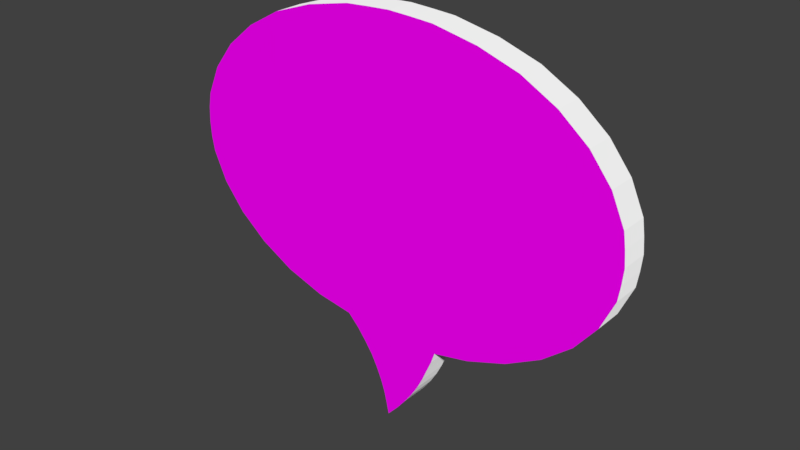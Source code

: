 # Source: DIALOG_SIGN_FINAL.blend  (saved by Blender 2.78.0; exported with 4.5.12 LTS)
import bpy
from mathutils import Matrix  # noqa: F401  (used for matrix-valued properties, if any)

bpy.ops.wm.read_factory_settings(use_empty=True)
scene = bpy.context.scene
scene.name = 'Scene'

# ---- collections
col_collection_1 = bpy.data.collections.new('Collection 1'); scene.collection.children.link(col_collection_1)

# ---- images (referenced by path relative to the original .blend; pixels are not part of the script)
import os
ASSET_DIR = os.environ.get("B2B_ASSET_DIR", "")  # directory of the original .blend (textures are referenced by path, not embedded)
HERE = os.path.dirname(os.path.abspath(__file__))  # packed textures are extracted next to this script under _unpacked/

def load_image(name, relpath, width, height, colorspace="sRGB"):
    """Load a texture the original file referenced (path relative to the .blend, or extracted next to this script)."""
    p = next((c for c in (os.path.join(HERE, relpath), os.path.join(ASSET_DIR, relpath)) if relpath and os.path.exists(c)), "")
    if p:
        img = bpy.data.images.load(p, check_existing=True)
        img.name = name
    else:  # same state as the original file: an image datablock whose file is absent (Cycles renders it pink)
        img = bpy.data.images.new(name, width, height)
        img.source = "FILE"
        img.filepath = "//" + (relpath or name)
    img.colorspace_settings.name = colorspace
    return img
img_dialog_sign_uvmap1_png = load_image('DIALOG SIGN UVMAP1.png', 'DIALOG SIGN UVMAP1.png', 1024, 1024, 'sRGB')

# ---- materials (node trees are filled in below, after node groups)
mat_paper = bpy.data.materials.new('PAPER')
mat_paper.alpha_threshold = 0.0
mat_paper.roughness = 0.5
mat_paper.line_color = (0.0, 0.0, 0.0, 1.0)
mat_dialog = bpy.data.materials.new('Dialog')
mat_dialog.alpha_threshold = 0.0
mat_dialog.roughness = 0.5

# ---- material node trees
mat_paper.use_nodes = True; mat_paper.node_tree.nodes.clear()
_N = mat_paper.node_tree.nodes; _L = mat_paper.node_tree.links
n0 = _N.new('ShaderNodeOutputMaterial'); n0.name = 'Material Output'; n0.location = (300, 300)
n1 = _N.new('ShaderNodeBsdfDiffuse'); n1.name = 'Diffuse BSDF'; n1.location = (10, 300)
n1.inputs[1].default_value = 0.8
_L.new(n1.outputs[0], n0.inputs[0])
n0.is_active_output = True
mat_dialog.use_nodes = True; mat_dialog.node_tree.nodes.clear()
_N = mat_dialog.node_tree.nodes; _L = mat_dialog.node_tree.links
n0 = _N.new('ShaderNodeOutputMaterial'); n0.name = 'Material Output'; n0.location = (300, 300)
n1 = _N.new('ShaderNodeBsdfDiffuse'); n1.name = 'Diffuse BSDF'; n1.location = (10, 300)
n2 = _N.new('ShaderNodeTexImage'); n2.name = 'Image Texture'; n2.location = (-180, 300)
n2.width = 140
n2.image = img_dialog_sign_uvmap1_png
_L.new(n1.outputs[0], n0.inputs[0])
_L.new(n2.outputs[0], n1.inputs[0])
n0.is_active_output = True

# ---- world
world_world = bpy.data.worlds.new('World'); scene.world = world_world
world_world.color = (0.05088, 0.05088, 0.05088)
world_world.use_sun_shadow = False
world_world.sun_shadow_jitter_overblur = 0.0
world_world.cycles.sampling_method = 'MANUAL'

# ---- meshes
me_circle = bpy.data.meshes.new('Circle')
me_circle.from_pydata([(0.00262, 0.0125, 0.8937), (-0.2579, 0.0125, 0.8785), (-0.5083, 0.0125, 0.827), (-0.7392, 0.0125, 0.7495), (-0.9415, 0.0125, 0.6374), (-1.108, 0.0125, 0.5008), (-1.231, 0.0125, 0.345), (-1.307, 0.0125, 0.1759), (-1.328, 0.0125, 6.806e-08), (-1.307, 0.0125, -0.1759), (-1.231, 0.0125, -0.345), (-1.108, 0.0125, -0.5008), (-0.9415, 0.0125, -0.6374), (-0.7392, 0.0125, -0.7495), (-0.5083, 0.0125, -0.827), (-0.292, 0.0125, -0.8627), (-0.01056, 0.0125, -1.408), (0.305, 0.0125, -0.8776), (0.5136, 0.0125, -0.8329), (0.7444, 0.0125, -0.7495), (0.9467, 0.0125, -0.6374), (1.113, 0.0125, -0.5008), (1.236, 0.0125, -0.345), (1.312, 0.0125, -0.1759), (1.333, 0.0125, 8.705e-07), (1.312, 0.0125, 0.1759), (1.236, 0.0125, 0.345), (1.113, 0.0125, 0.5008), (0.9467, 0.0125, 0.6374), (0.7444, 0.0125, 0.7495), (0.5136, 0.0125, 0.827), (0.2631, 0.0125, 0.8785), (0.00262, -0.0125, 0.8937), (-0.2579, -0.0125, 0.8785), (-0.5083, -0.0125, 0.827), (-0.7392, -0.0125, 0.7495), (-0.9415, -0.0125, 0.6374), (-1.108, -0.0125, 0.5008), (-1.231, -0.0125, 0.345), (-1.307, -0.0125, 0.1759), (-1.328, -0.0125, 6.806e-08), (-1.307, -0.0125, -0.1759), (-1.231, -0.0125, -0.345), (-1.108, -0.0125, -0.5008), (-0.9415, -0.0125, -0.6374), (-0.7392, -0.0125, -0.7495), (-0.5083, -0.0125, -0.827), (-0.292, -0.0125, -0.8627), (-0.01056, -0.0125, -1.408), (0.305, -0.0125, -0.8776), (0.5136, -0.0125, -0.8329), (0.7444, -0.0125, -0.7495), (0.9467, -0.0125, -0.6374), (1.113, -0.0125, -0.5008), (1.236, -0.0125, -0.345), (1.312, -0.0125, -0.1759), (1.333, -0.0125, 8.705e-07), (1.312, -0.0125, 0.1759), (1.236, -0.0125, 0.345), (1.113, -0.0125, 0.5008), (0.9467, -0.0125, 0.6374), (0.7444, -0.0125, 0.7495), (0.5136, -0.0125, 0.827), (0.2631, -0.0125, 0.8785), (-1.323, 0.0125, 0.08793), (-1.323, -0.0125, 0.08793), (-1.323, 0.0125, -0.08793), (-1.323, -0.0125, -0.08793), (1.325, 0.0125, 0.08794), (1.325, -0.0125, 0.08794), (1.325, 0.0125, -0.08793), (1.325, -0.0125, -0.08793), (0.1329, 0.0125, 0.8872), (0.1329, -0.0125, 0.8872), (-0.1276, 0.0125, 0.8872), (-0.1276, -0.0125, 0.8872), (-0.02445, 0.0125, -1.34), (-0.04038, 0.0125, -1.272), (-0.0634, 0.0125, -1.204), (-0.0925, 0.0125, -1.136), (-0.1277, 0.0125, -1.067), (-0.174, 0.0125, -0.9992), (-0.2264, 0.0125, -0.9309), (-0.02445, -0.0125, -1.34), (-0.04038, -0.0125, -1.272), (-0.0634, -0.0125, -1.204), (-0.0925, -0.0125, -1.136), (-0.1277, -0.0125, -1.067), (-0.174, -0.0125, -0.9992), (-0.2264, -0.0125, -0.9309), (0.2831, 0.0125, -0.9413), (0.2542, 0.0125, -1.008), (0.2253, 0.0125, -1.075), (0.1923, 0.0125, -1.141), (0.1512, 0.0125, -1.208), (0.103, 0.0125, -1.275), (0.04979, 0.0125, -1.342), (0.2831, -0.0125, -0.9413), (0.2542, -0.0125, -1.008), (0.2253, -0.0125, -1.075), (0.1923, -0.0125, -1.141), (0.1512, -0.0125, -1.208), (0.103, -0.0125, -1.275), (0.04979, -0.0125, -1.342)], [], [(1, 74, 0, 72, 31, 30, 29, 28, 27, 26, 25, 68, 24, 70, 23, 22, 21, 20, 19, 18, 17, 90, 91, 92, 93, 94, 95, 96, 16, 76, 77, 78, 79, 80, 81, 82, 15, 14, 13, 12, 11, 10, 9, 66, 8, 64, 7, 6, 5, 4, 3, 2), (33, 34, 35, 36, 37, 38, 39, 65, 40, 67, 41, 42, 43, 44, 45, 46, 47, 89, 88, 87, 86, 85, 84, 83, 48, 103, 102, 101, 100, 99, 98, 97, 49, 50, 51, 52, 53, 54, 55, 71, 56, 69, 57, 58, 59, 60, 61, 62, 63, 73, 32, 75), (74, 1, 33, 75), (1, 2, 34, 33), (2, 3, 35, 34), (3, 4, 36, 35), (4, 5, 37, 36), (5, 6, 38, 37), (6, 7, 39, 38), (64, 8, 40, 65), (66, 9, 41, 67), (9, 10, 42, 41), (10, 11, 43, 42), (11, 12, 44, 43), (12, 13, 45, 44), (13, 14, 46, 45), (14, 15, 47, 46), (76, 16, 48, 83), (90, 17, 49, 97), (17, 18, 50, 49), (18, 19, 51, 50), (19, 20, 52, 51), (20, 21, 53, 52), (21, 22, 54, 53), (22, 23, 55, 54), (70, 24, 56, 71), (68, 25, 57, 69), (25, 26, 58, 57), (26, 27, 59, 58), (27, 28, 60, 59), (28, 29, 61, 60), (29, 30, 62, 61), (30, 31, 63, 62), (72, 0, 32, 73), (7, 64, 65, 39), (8, 66, 67, 40), (24, 68, 69, 56), (23, 70, 71, 55), (31, 72, 73, 63), (0, 74, 75, 32), (15, 82, 89, 47), (82, 81, 88, 89), (81, 80, 87, 88), (80, 79, 86, 87), (79, 78, 85, 86), (78, 77, 84, 85), (77, 76, 83, 84), (16, 96, 103, 48), (96, 95, 102, 103), (95, 94, 101, 102), (94, 93, 100, 101), (93, 92, 99, 100), (92, 91, 98, 99), (91, 90, 97, 98)])
me_circle.polygons.foreach_set('material_index', [1, 1, 0, 0, 0, 0, 0, 0, 0, 0, 0, 0, 0, 0, 0, 0, 0, 0, 0, 0, 0, 0, 0, 0, 0, 0, 0, 0, 0, 0, 0, 0, 0, 0, 0, 0, 0, 0, 0, 0, 0, 0, 0, 0, 0, 0, 0, 0, 0, 0, 0, 0, 0, 0])
_uv = me_circle.uv_layers.new(name='UVMap')
_uv.uv.foreach_set('vector', [0.5857, 0.01791, 0.6185, 0.01557, 0.6513, 0.01376, 0.6841, 0.01524, 0.7169, 0.01726, 0.78, 0.02992, 0.8382, 0.04914, 0.8893, 0.07712, 0.9313, 0.1113, 0.9626, 0.1504, 0.9819, 0.1929, 0.9852, 0.215, 0.9873, 0.2371, 0.9855, 0.2593, 0.9823, 0.2814, 0.9634, 0.3241, 0.9325, 0.3635, 0.8909, 0.3981, 0.8401, 0.4266, 0.7821, 0.4478, 0.7296, 0.4594, 0.7242, 0.4754, 0.717, 0.4923, 0.7098, 0.5091, 0.7016, 0.5259, 0.6913, 0.5428, 0.6793, 0.5596, 0.6659, 0.5765, 0.6508, 0.5934, 0.6472, 0.5762, 0.6432, 0.5591, 0.6373, 0.5419, 0.6299, 0.5248, 0.6209, 0.5077, 0.6092, 0.4906, 0.5959, 0.4734, 0.5793, 0.4564, 0.5248, 0.4476, 0.4666, 0.4284, 0.4155, 0.4004, 0.3735, 0.3662, 0.3423, 0.3272, 0.3229, 0.2847, 0.3187, 0.2626, 0.3175, 0.2404, 0.3185, 0.2183, 0.3225, 0.1961, 0.3414, 0.1534, 0.3723, 0.114, 0.4139, 0.07945, 0.4647, 0.05097, 0.5227, 0.03118, 0.2817, 0.9782, 0.2186, 0.9652, 0.1605, 0.9457, 0.1096, 0.9175, 0.06776, 0.8831, 0.03669, 0.8439, 0.01756, 0.8013, 0.01348, 0.7792, 0.01237, 0.757, 0.01348, 0.7349, 0.01756, 0.7127, 0.03669, 0.6702, 0.06776, 0.6309, 0.1096, 0.5965, 0.1605, 0.5683, 0.2186, 0.5488, 0.2731, 0.5398, 0.2896, 0.5226, 0.3028, 0.5055, 0.3145, 0.4883, 0.3233, 0.4711, 0.3307, 0.4539, 0.3364, 0.4368, 0.3405, 0.4196, 0.344, 0.4024, 0.3592, 0.4192, 0.3726, 0.436, 0.3847, 0.4528, 0.395, 0.4696, 0.4033, 0.4864, 0.4106, 0.5032, 0.4179, 0.52, 0.4234, 0.5361, 0.4759, 0.5473, 0.534, 0.5683, 0.585, 0.5965, 0.6268, 0.6309, 0.6579, 0.6702, 0.677, 0.7127, 0.6802, 0.7349, 0.6822, 0.757, 0.6802, 0.7792, 0.677, 0.8013, 0.6579, 0.8439, 0.6268, 0.8831, 0.585, 0.9175, 0.534, 0.9457, 0.4759, 0.9652, 0.4129, 0.9782, 0.3801, 0.9804, 0.3473, 0.982, 0.3145, 0.9804, 0.8331, 1.285, 0.7529, 1.317, 0.7464, 1.296, 0.8247, 1.264, 0.7529, 1.317, 0.5826, 1.35, 0.5804, 1.328, 0.7464, 1.296, 0.5826, 1.35, 0.4093, 1.35, 0.4115, 1.328, 0.5804, 1.328, 0.4093, 1.35, 0.2398, 1.316, 0.2459, 1.295, 0.4115, 1.328, 0.2398, 1.316, 0.08031, 1.253, 0.09025, 1.234, 0.2459, 1.295, 0.08031, 1.253, -0.06307, 1.161, -0.04953, 1.143, 0.09025, 1.234, -0.06307, 1.161, -0.1848, 1.042, -0.1682, 1.028, -0.04953, 1.143, -0.2324, 0.9721, -0.2801, 0.9022, -0.261, 0.8918, -0.2146, 0.9599, -0.3127, 0.8242, -0.3453, 0.7462, -0.3246, 0.7398, -0.2928, 0.8158, -0.3453, 0.7462, -0.378, 0.5802, -0.3564, 0.5781, -0.3246, 0.7398, -0.378, 0.5802, -0.3767, 0.4107, -0.3551, 0.413, -0.3564, 0.5781, -0.3767, 0.4107, -0.3416, 0.2444, -0.3207, 0.2509, -0.3551, 0.413, -0.3416, 0.2444, -0.2743, 0.08716, -0.255, 0.0977, -0.3207, 0.2509, -0.2743, 0.08716, -0.1771, -0.05426, -0.1601, -0.04008, -0.255, 0.0977, -0.1771, -0.05426, -0.05353, -0.1741, -0.03969, -0.1569, -0.1601, -0.04008, 0.0733, -0.256, 0.09142, -0.2677, 0.1017, -0.2481, 0.08399, -0.2367, 0.2319, -0.3236, 0.252, -0.3316, 0.2583, -0.3103, 0.2387, -0.3025, 0.252, -0.3316, 0.4214, -0.3644, 0.424, -0.3426, 0.2583, -0.3103, 0.4214, -0.3644, 0.5914, -0.3704, 0.59, -0.3486, 0.424, -0.3426, 0.5914, -0.3704, 0.7587, -0.3424, 0.7531, -0.3213, 0.59, -0.3486, 0.7587, -0.3424, 0.917, -0.2814, 0.9072, -0.2619, 0.7531, -0.3213, 0.917, -0.2814, 1.06, -0.1899, 1.046, -0.1728, 0.9072, -0.2619, 1.06, -0.1899, 1.182, -0.07161, 1.165, -0.05748, 1.046, -0.1728, 1.23, -0.001352, 1.278, 0.06891, 1.259, 0.07946, 1.212, 0.01099, 1.311, 0.1475, 1.344, 0.2261, 1.323, 0.2326, 1.291, 0.156, 1.344, 0.2261, 1.378, 0.3936, 1.356, 0.3959, 1.323, 0.2326, 1.378, 0.3936, 1.378, 0.565, 1.356, 0.5629, 1.356, 0.3959, 1.378, 0.565, 1.344, 0.7334, 1.323, 0.727, 1.356, 0.5629, 1.344, 0.7334, 1.278, 0.8922, 1.258, 0.8817, 1.323, 0.727, 1.278, 0.8922, 1.181, 1.035, 1.164, 1.021, 1.258, 0.8817, 1.181, 1.035, 1.058, 1.157, 1.044, 1.139, 1.164, 1.021, 0.9856, 1.204, 0.9134, 1.252, 0.9029, 1.232, 0.9734, 1.186, -0.1848, 1.042, -0.2324, 0.9721, -0.2146, 0.9599, -0.1682, 1.028, -0.2801, 0.9022, -0.3127, 0.8242, -0.2928, 0.8158, -0.261, 0.8918, 1.278, 0.06891, 1.311, 0.1475, 1.291, 0.156, 1.259, 0.07946, 1.182, -0.07161, 1.23, -0.001352, 1.212, 0.01099, 1.165, -0.05748, 1.058, 1.157, 0.9856, 1.204, 0.9734, 1.186, 1.044, 1.139, 0.9134, 1.252, 0.8331, 1.285, 0.8247, 1.264, 0.9029, 1.232, -0.05353, -0.1741, -0.03541, -0.1858, -0.02202, -0.1683, -0.03969, -0.1569, -0.03541, -0.1858, -0.01729, -0.1975, -0.004353, -0.1797, -0.02202, -0.1683, -0.01729, -0.1975, 0.0008286, -0.2092, 0.01331, -0.1911, -0.004353, -0.1797, 0.0008286, -0.2092, 0.01895, -0.2209, 0.03098, -0.2025, 0.01331, -0.1911, 0.01895, -0.2209, 0.03707, -0.2326, 0.04865, -0.2139, 0.03098, -0.2025, 0.03707, -0.2326, 0.05518, -0.2443, 0.06632, -0.2253, 0.04865, -0.2139, 0.05518, -0.2443, 0.0733, -0.256, 0.08399, -0.2367, 0.06632, -0.2253, 0.09142, -0.2677, 0.1115, -0.2757, 0.1212, -0.2559, 0.1017, -0.2481, 0.1115, -0.2757, 0.1316, -0.2837, 0.1408, -0.2636, 0.1212, -0.2559, 0.1316, -0.2837, 0.1516, -0.2917, 0.1604, -0.2714, 0.1408, -0.2636, 0.1516, -0.2917, 0.1717, -0.2997, 0.18, -0.2792, 0.1604, -0.2714, 0.1717, -0.2997, 0.1918, -0.3076, 0.1996, -0.287, 0.18, -0.2792, 0.1918, -0.3076, 0.2118, -0.3156, 0.2191, -0.2948, 0.1996, -0.287, 0.2118, -0.3156, 0.2319, -0.3236, 0.2387, -0.3025, 0.2191, -0.2948])
me_circle.materials.append(mat_paper)
me_circle.materials.append(mat_dialog)
me_circle.use_remesh_preserve_volume = False
me_circle.use_remesh_preserve_attributes = False
me_circle.use_mirror_vertex_groups = False
me_circle.update()
arm_armature_001 = bpy.data.armatures.new('Armature.001')  # bones are not reproduced

# ---- objects
ob_dialog_arm = bpy.data.objects.new('Dialog ARM', arm_armature_001)
ob_body = bpy.data.objects.new('Body', me_circle)

# ---- transforms, parenting, visibility, modifiers, constraints
ob_dialog_arm.location = (0.0, 0.0, 0.0)
ob_dialog_arm.scale = (0.15, 0.15, 0.15)
ob_dialog_arm.lineart.crease_threshold = 0.0
ob_body.parent = ob_dialog_arm
ob_body.matrix_parent_inverse = Matrix(((7.919, 0.0, 0.0, 0.0), (0.0, 7.919, 0.0, 0.0), (0.0, 0.0, 7.919, 0.0), (0.0, 0.0, 0.0, 1.0)))
ob_body.location = (0.0, 0.0, 0.03918)
ob_body.scale = (0.15, 1.0, 0.15)
ob_body.lineart.crease_threshold = 0.0
_vg = ob_body.vertex_groups.new(name='Bone')
for _i, _w in zip([0, 1, 2, 3, 4, 5, 6, 7, 8, 9, 10, 11, 12, 13, 14, 15, 16, 17, 18, 19, 20, 21, 22, 23, 24, 25, 26, 27, 28, 29, 30, 31, 32, 33, 34, 35, 36, 37, 38, 39, 40, 41, 42, 43, 44, 45, 46, 47, 48, 49, 50, 51, 52, 53, 54, 55, 56, 57, 58, 59, 60, 61, 62, 63, 64, 65, 66, 67, 68, 69, 70, 71, 72, 73, 74, 75, 76, 77, 78, 79, 80, 81, 82, 83, 84, 85, 86, 87, 88, 89, 90, 91, 92, 93, 94, 95, 96, 97, 98, 99, 100, 101, 102, 103], [1.0, 1.0, 1.0, 1.0, 1.0, 1.0, 1.0, 1.0, 1.0, 1.0, 1.0, 1.0, 1.0, 1.0, 1.0, 1.0, 1.0, 1.0, 1.0, 1.0, 1.0, 1.0, 1.0, 1.0, 1.0, 1.0, 1.0, 1.0, 1.0, 1.0, 1.0, 1.0, 1.0, 1.0, 1.0, 1.0, 1.0, 1.0, 1.0, 1.0, 1.0, 1.0, 1.0, 1.0, 1.0, 1.0, 1.0, 1.0, 1.0, 1.0, 1.0, 1.0, 1.0, 1.0, 1.0, 1.0, 1.0, 1.0, 1.0, 1.0, 1.0, 1.0, 1.0, 1.0, 1.0, 1.0, 1.0, 1.0, 1.0, 1.0, 1.0, 1.0, 1.0, 1.0, 1.0, 1.0, 1.0, 1.0, 1.0, 1.0, 1.0, 1.0, 1.0, 1.0, 1.0, 1.0, 1.0, 1.0, 1.0, 1.0, 1.0, 1.0, 1.0, 1.0, 1.0, 1.0, 1.0, 1.0, 1.0, 1.0, 1.0, 1.0, 1.0, 1.0]): _vg.add([_i], _w, 'REPLACE')
_m = ob_body.modifiers.new('Armature.001', 'ARMATURE')
_m.object = ob_dialog_arm

# ---- collection membership
col_collection_1.objects.link(ob_dialog_arm)
col_collection_1.objects.link(ob_body)

# ---- scene / render settings (as saved in the file)
scene.frame_start = 1; scene.frame_end = 27; scene.frame_set(1)
scene.render.engine = 'CYCLES'
scene.render.resolution_percentage = 50
scene.render.dither_intensity = 0.0
scene.cycles.use_denoising = False
scene.cycles.samples = 128
scene.cycles.sampling_pattern = 'TABULATED_SOBOL'
scene.cycles.light_sampling_threshold = 0.0
scene.cycles.use_adaptive_sampling = False
scene.cycles.use_light_tree = False
scene.cycles.blur_glossy = 0.0
scene.cycles.sample_clamp_indirect = 0.0
scene.view_settings.view_transform = 'Standard'
bpy.context.view_layer.update()

# ---- added for rendering (the .blend has no active camera and no usable light): camera, sun
cam_auto = bpy.data.cameras.new('AutoCamera')
cam_auto.lens = 50.0
cam_auto.sensor_width = 36.0
cam_auto.clip_end = 1000.0
ob_auto_camera = bpy.data.objects.new('AutoCamera', cam_auto)
scene.collection.objects.link(ob_auto_camera)
ob_auto_camera.location = (0.581115, -0.696777, 0.465205)
ob_auto_camera.rotation_euler = (1.09748, -7.21219e-08, 0.694738)
scene.camera = ob_auto_camera
light_auto_sun = bpy.data.lights.new('AutoSun', 'SUN')
light_auto_sun.energy = 3.0
light_auto_sun.angle = 0.0523599
ob_auto_sun = bpy.data.objects.new('AutoSun', light_auto_sun)
scene.collection.objects.link(ob_auto_sun)
ob_auto_sun.rotation_euler = (0.872665, 0.174533, 0.523599)
bpy.context.view_layer.update()
